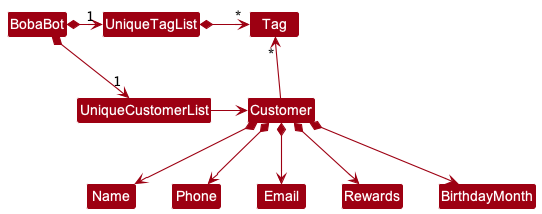

The diagram above was rendered by PlantUML. Its source (embedded in the PNG):
@startuml
!include style.puml
skinparam arrowThickness 1.1
skinparam arrowColor MODEL_COLOR
skinparam classBackgroundColor MODEL_COLOR

BobaBot *-right-> "1" UniqueCustomerList
BobaBot *-right-> "1" UniqueTagList
UniqueTagList -[hidden]down- UniqueCustomerList
UniqueTagList -[hidden]down- UniqueCustomerList

UniqueTagList *-right-> "*" Tag
UniqueCustomerList -right-> Customer

Customer -up-> "*" Tag

Customer *--> Name
Customer *--> Phone
Customer *--> Email
Customer *--> Rewards
Customer *--> BirthdayMonth
@enduml